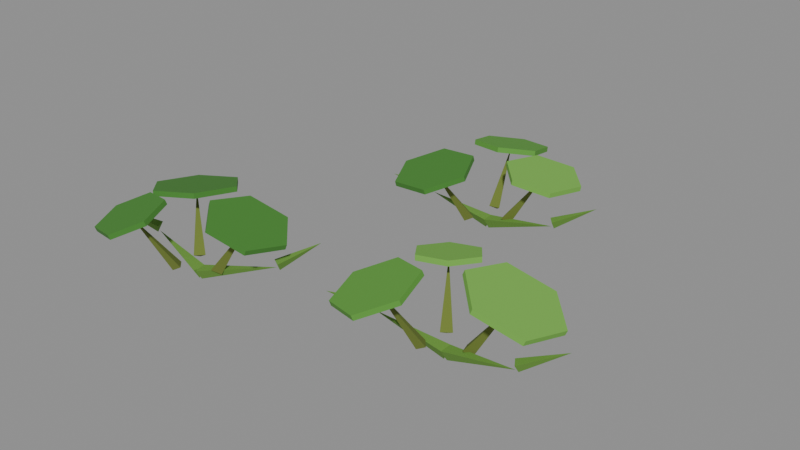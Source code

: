 # Source: pumpkin-2.blend  (saved by Blender 5.2.45; exported with 4.5.12 LTS)
import bpy
from mathutils import Matrix  # noqa: F401  (used for matrix-valued properties, if any)

bpy.ops.wm.read_factory_settings(use_empty=True)
scene = bpy.context.scene
scene.name = 'Scene'

# ---- collections
col_col_lowpoly = bpy.data.collections.new('COL_LowPoly'); scene.collection.children.link(col_col_lowpoly)

# ---- images (referenced by path relative to the original .blend; pixels are not part of the script)
import os
ASSET_DIR = os.environ.get("B2B_ASSET_DIR", "")  # directory of the original .blend (textures are referenced by path, not embedded)
HERE = os.path.dirname(os.path.abspath(__file__))  # packed textures are extracted next to this script under _unpacked/

def load_image(name, relpath, width, height, colorspace="sRGB"):
    """Load a texture the original file referenced (path relative to the .blend, or extracted next to this script)."""
    p = next((c for c in (os.path.join(HERE, relpath), os.path.join(ASSET_DIR, relpath)) if relpath and os.path.exists(c)), "")
    if p:
        img = bpy.data.images.load(p, check_existing=True)
        img.name = name
    else:  # same state as the original file: an image datablock whose file is absent (Cycles renders it pink)
        img = bpy.data.images.new(name, width, height)
        img.source = "FILE"
        img.filepath = "//" + (relpath or name)
    img.colorspace_settings.name = colorspace
    return img
img_pumpkin_2_basecolor = load_image('pumpkin-2_BaseColor', '_unpacked/pumpkin-2_BaseColor.c9eb0368.png', 128, 32, 'sRGB')
img_pumpkin_2_maskmap = load_image('pumpkin-2_MaskMap', '_unpacked/pumpkin-2_MaskMap.b76e93ae.png', 128, 32, 'Non-Color')

# ---- materials (node trees are filled in below, after node groups)
mat_m_pumpkin_2 = bpy.data.materials.new('M_pumpkin-2')

# ---- material node trees
mat_m_pumpkin_2.use_nodes = True; mat_m_pumpkin_2.node_tree.nodes.clear()
_N = mat_m_pumpkin_2.node_tree.nodes; _L = mat_m_pumpkin_2.node_tree.links
n0 = _N.new('ShaderNodeBsdfPrincipled'); n0.name = 'Principled BSDF'; n0.location = (-200, 100)
n0.inputs[10].default_value = 0.005
n1 = _N.new('ShaderNodeOutputMaterial'); n1.name = 'Material Output'; n1.location = (200, 100)
n2 = _N.new('ShaderNodeTexImage'); n2.name = 'Image Texture'; n2.location = (0, 0)
n2.image = img_pumpkin_2_basecolor
n2.interpolation = 'Closest'
n3 = _N.new('ShaderNodeTexImage'); n3.name = 'Image Texture.001'; n3.location = (0, 0)
n3.image = img_pumpkin_2_maskmap
n3.interpolation = 'Closest'
n4 = _N.new('ShaderNodeSeparateColor'); n4.name = 'Separate Color'; n4.location = (0, 0)
n5 = _N.new('ShaderNodeMath'); n5.name = 'Math'; n5.location = (0, 0)
n5.operation = 'SUBTRACT'
n5.inputs[0].default_value = 1.0
_L.new(n0.outputs[0], n1.inputs[0])
_L.new(n2.outputs[0], n0.inputs[0])
_L.new(n3.outputs[0], n4.inputs[0])
_L.new(n4.outputs[0], n0.inputs[1])
_L.new(n3.outputs[1], n5.inputs[1])
_L.new(n5.outputs[0], n0.inputs[2])
n1.is_active_output = True

# ---- meshes
me_pumpkin_2 = bpy.data.meshes.new('pumpkin-2')
me_pumpkin_2.from_pydata([(-0.1983, -0.1733, 0.0), (-0.2059, -0.1653, 0.01761), (-0.1975, -0.1844, 0.01761), (-0.08882, -0.1251, 0.0377), (-0.08683, -0.1221, 0.03234), (-0.0969, -0.122, 0.04644), (-0.08209, -0.1309, 0.04644), (-0.05452, -0.06872, 0.06568), (-0.203, -0.1739, 0.0), (-0.2012, -0.1848, 0.01761), (-0.1975, -0.1643, 0.01761), (-0.3099, -0.1551, 0.03532), (-0.3132, -0.1565, 0.03234), (-0.3048, -0.1622, 0.04644), (-0.3122, -0.1465, 0.04644), (-0.3697, -0.1829, 0.06568), (-0.05748, -0.137, 0.0821), (-0.1011, -0.09052, 0.09292), (-0.16, -0.1059, 0.1146), (-0.1753, -0.1677, 0.1254), (-0.1317, -0.2142, 0.1146), (-0.0728, -0.1988, 0.09292), (-0.05489, -0.1363, 0.08964), (-0.09849, -0.08984, 0.1005), (-0.1574, -0.1052, 0.1221), (-0.1727, -0.1671, 0.1329), (-0.1291, -0.2135, 0.1221), (-0.07021, -0.1981, 0.1005), (-0.1636, -0.1647, 0.016), (-0.1777, -0.1594, 0.02461), (-0.1733, -0.1762, 0.02461), (-0.1161, -0.1523, 0.1037), (-0.3138, -0.06865, 0.0876), (-0.3302, -0.136, 0.09567), (-0.2806, -0.1823, 0.1118), (-0.2145, -0.1613, 0.1199), (-0.1981, -0.09396, 0.1118), (-0.2478, -0.04763, 0.09567), (-0.3152, -0.06739, 0.09538), (-0.3316, -0.1347, 0.1034), (-0.282, -0.1811, 0.1196), (-0.2159, -0.16, 0.1277), (-0.1995, -0.0927, 0.1196), (-0.2491, -0.04637, 0.1034), (-0.2285, -0.1483, 0.016), (-0.2254, -0.163, 0.02461), (-0.2136, -0.1503, 0.02461), (-0.2644, -0.1147, 0.1037), (-0.2969, -0.2729, 0.08499), (-0.2456, -0.2875, 0.09437), (-0.2101, -0.2512, 0.1131), (-0.2259, -0.2002, 0.1225), (-0.2772, -0.1856, 0.1131), (-0.3127, -0.2219, 0.09437), (-0.2988, -0.2749, 0.0925), (-0.2476, -0.2895, 0.1019), (-0.212, -0.2531, 0.1206), (-0.2278, -0.2022, 0.13), (-0.2791, -0.1876, 0.1206), (-0.3146, -0.2239, 0.1019), (-0.2273, -0.2017, 0.016), (-0.2125, -0.1989, 0.02461), (-0.2249, -0.1868, 0.02461), (-0.2616, -0.2368, 0.1037), (0.2056, -0.1116, 0.0), (0.2023, -0.101, 0.01761), (0.2014, -0.1218, 0.01761), (0.314, -0.1164, 0.03533), (0.3171, -0.1146, 0.03234), (0.3081, -0.11, 0.04644), (0.3174, -0.1246, 0.04644), (0.3697, -0.08109, 0.06568), (0.2006, -0.1117, 0.0), (0.2052, -0.1217, 0.01761), (0.2034, -0.101, 0.01761), (0.09295, -0.1206, 0.03522), (0.09011, -0.1228, 0.03234), (0.09959, -0.1262, 0.04644), (0.08851, -0.1129, 0.04644), (0.04217, -0.1627, 0.06568), (0.3513, -0.06873, 0.07681), (0.3016, -0.01772, 0.09027), (0.2369, -0.03636, 0.1172), (0.222, -0.106, 0.1307), (0.2717, -0.157, 0.1172), (0.3364, -0.1384, 0.09027), (0.3542, -0.06791, 0.08424), (0.3045, -0.01689, 0.0977), (0.2398, -0.03554, 0.1246), (0.2248, -0.1052, 0.1381), (0.2746, -0.1562, 0.1246), (0.3392, -0.1376, 0.0977), (0.2398, -0.1009, 0.016), (0.2256, -0.09597, 0.02461), (0.2303, -0.1126, 0.02461), (0.287, -0.08727, 0.1037), (0.123, -0.001662, 0.09129), (0.1021, -0.04718, 0.09752), (0.1309, -0.0867, 0.11), (0.1806, -0.08069, 0.1162), (0.2015, -0.03518, 0.11), (0.1727, 0.004341, 0.09752), (0.1218, -6.822e-05, 0.09905), (0.1009, -0.04559, 0.1053), (0.1297, -0.0851, 0.1177), (0.1795, -0.0791, 0.1239), (0.2003, -0.03358, 0.1177), (0.1715, 0.005934, 0.1053), (0.1806, -0.08061, 0.016), (0.1808, -0.09564, 0.02461), (0.1948, -0.08543, 0.02461), (0.1516, -0.04089, 0.1037), (0.09247, -0.206, 0.0824), (0.1497, -0.2279, 0.09307), (0.1941, -0.19, 0.1144), (0.1814, -0.13, 0.1251), (0.1241, -0.108, 0.1144), (0.07968, -0.146, 0.09307), (0.09038, -0.2077, 0.08992), (0.1476, -0.2297, 0.1006), (0.1921, -0.1917, 0.1219), (0.1793, -0.1318, 0.1326), (0.122, -0.1098, 0.1219), (0.0776, -0.1478, 0.1006), (0.174, -0.1363, 0.016), (0.189, -0.1349, 0.02461), (0.1777, -0.1217, 0.02461), (0.1366, -0.1682, 0.1037), (0.02776, 0.2272, 0.0), (0.02335, 0.2374, 0.01761), (0.0247, 0.2166, 0.01761), (0.1389, 0.2345, 0.03595), (0.1418, 0.2366, 0.03234), (0.1324, 0.2402, 0.04644), (0.1432, 0.2267, 0.04644), (0.1905, 0.2757, 0.06568), (0.02278, 0.2269, 0.0), (0.02721, 0.2168, 0.01761), (0.02582, 0.2375, 0.01761), (-0.07716, 0.2202, 0.03356), (-0.08002, 0.2181, 0.03234), (-0.07059, 0.2145, 0.04644), (-0.08145, 0.228, 0.04644), (-0.1286, 0.179, 0.06568), (0.1689, 0.2599, 0.09516), (0.1277, 0.3046, 0.09945), (0.06895, 0.2911, 0.108), (0.0513, 0.233, 0.1123), (0.09244, 0.1883, 0.108), (0.1512, 0.2017, 0.09945), (0.17, 0.2601, 0.1031), (0.1288, 0.3048, 0.1074), (0.07005, 0.2914, 0.1159), (0.0524, 0.2333, 0.1202), (0.09353, 0.1886, 0.1159), (0.1523, 0.202, 0.1074), (0.0625, 0.2356, 0.016), (0.0486, 0.2413, 0.02461), (0.05245, 0.2244, 0.02461), (0.1104, 0.2465, 0.1037), (-0.005853, 0.3682, 0.08936), (-0.04983, 0.3291, 0.09655), (-0.03744, 0.2729, 0.1109), (0.01893, 0.2558, 0.1181), (0.06291, 0.295, 0.1109), (0.05051, 0.3512, 0.09655), (-0.00627, 0.3701, 0.09712), (-0.05025, 0.331, 0.1043), (-0.03785, 0.2748, 0.1187), (0.01851, 0.2577, 0.1259), (0.06249, 0.2969, 0.1187), (0.0501, 0.3531, 0.1043), (0.01705, 0.2644, 0.016), (0.01124, 0.2505, 0.02461), (0.02815, 0.2542, 0.02461), (0.006462, 0.3124, 0.1037), (-0.06383, 0.1079, 0.08869), (-0.001207, 0.09965, 0.09621), (0.0358, 0.1492, 0.1113), (0.01018, 0.2069, 0.1188), (-0.05244, 0.2151, 0.1113), (-0.08945, 0.1656, 0.09621), (-0.06496, 0.1064, 0.09646), (-0.00234, 0.09814, 0.104), (0.03467, 0.1476, 0.119), (0.00905, 0.2054, 0.1266), (-0.05357, 0.2136, 0.119), (-0.09058, 0.1641, 0.104), (0.002401, 0.1965, 0.016), (0.01669, 0.2011, 0.02461), (0.002822, 0.2115, 0.02461), (-0.02704, 0.1571, 0.1037)], [], [(0, 1, 3), (1, 2, 3), (2, 0, 3), (2, 1, 0), (4, 5, 7), (5, 6, 7), (6, 4, 7), (6, 5, 4), (8, 9, 11), (9, 10, 11), (10, 8, 11), (10, 9, 8), (12, 13, 15), (13, 14, 15), (14, 12, 15), (14, 13, 12), (16, 17, 23, 22), (17, 18, 24, 23), (18, 19, 25, 24), (19, 20, 26, 25), (20, 21, 27, 26), (21, 16, 22, 27), (21, 20, 19, 18, 17, 16), (22, 23, 24, 25, 26, 27), (28, 29, 31), (29, 30, 31), (30, 28, 31), (30, 29, 28), (32, 33, 39, 38), (33, 34, 40, 39), (34, 35, 41, 40), (35, 36, 42, 41), (36, 37, 43, 42), (37, 32, 38, 43), (37, 36, 35, 34, 33, 32), (38, 39, 40, 41, 42, 43), (44, 45, 47), (45, 46, 47), (46, 44, 47), (46, 45, 44), (48, 49, 55, 54), (49, 50, 56, 55), (50, 51, 57, 56), (51, 52, 58, 57), (52, 53, 59, 58), (53, 48, 54, 59), (53, 52, 51, 50, 49, 48), (54, 55, 56, 57, 58, 59), (60, 61, 63), (61, 62, 63), (62, 60, 63), (62, 61, 60), (64, 65, 67), (65, 66, 67), (66, 64, 67), (66, 65, 64), (68, 69, 71), (69, 70, 71), (70, 68, 71), (70, 69, 68), (72, 73, 75), (73, 74, 75), (74, 72, 75), (74, 73, 72), (76, 77, 79), (77, 78, 79), (78, 76, 79), (78, 77, 76), (80, 81, 87, 86), (81, 82, 88, 87), (82, 83, 89, 88), (83, 84, 90, 89), (84, 85, 91, 90), (85, 80, 86, 91), (85, 84, 83, 82, 81, 80), (86, 87, 88, 89, 90, 91), (92, 93, 95), (93, 94, 95), (94, 92, 95), (94, 93, 92), (96, 97, 103, 102), (97, 98, 104, 103), (98, 99, 105, 104), (99, 100, 106, 105), (100, 101, 107, 106), (101, 96, 102, 107), (101, 100, 99, 98, 97, 96), (102, 103, 104, 105, 106, 107), (108, 109, 111), (109, 110, 111), (110, 108, 111), (110, 109, 108), (112, 113, 119, 118), (113, 114, 120, 119), (114, 115, 121, 120), (115, 116, 122, 121), (116, 117, 123, 122), (117, 112, 118, 123), (117, 116, 115, 114, 113, 112), (118, 119, 120, 121, 122, 123), (124, 125, 127), (125, 126, 127), (126, 124, 127), (126, 125, 124), (128, 129, 131), (129, 130, 131), (130, 128, 131), (130, 129, 128), (132, 133, 135), (133, 134, 135), (134, 132, 135), (134, 133, 132), (136, 137, 139), (137, 138, 139), (138, 136, 139), (138, 137, 136), (140, 141, 143), (141, 142, 143), (142, 140, 143), (142, 141, 140), (144, 145, 151, 150), (145, 146, 152, 151), (146, 147, 153, 152), (147, 148, 154, 153), (148, 149, 155, 154), (149, 144, 150, 155), (149, 148, 147, 146, 145, 144), (150, 151, 152, 153, 154, 155), (156, 157, 159), (157, 158, 159), (158, 156, 159), (158, 157, 156), (160, 161, 167, 166), (161, 162, 168, 167), (162, 163, 169, 168), (163, 164, 170, 169), (164, 165, 171, 170), (165, 160, 166, 171), (165, 164, 163, 162, 161, 160), (166, 167, 168, 169, 170, 171), (172, 173, 175), (173, 174, 175), (174, 172, 175), (174, 173, 172), (176, 177, 183, 182), (177, 178, 184, 183), (178, 179, 185, 184), (179, 180, 186, 185), (180, 181, 187, 186), (181, 176, 182, 187), (181, 180, 179, 178, 177, 176), (182, 183, 184, 185, 186, 187), (188, 189, 191), (189, 190, 191), (190, 188, 191), (190, 189, 188)])
_uv = me_pumpkin_2.uv_layers.new(name='UVMap')
_uv.uv.foreach_set('vector', [0.5625, 0.75, 0.5625, 0.75, 0.5625, 0.75, 0.5625, 0.75, 0.5625, 0.75, 0.5625, 0.75, 0.5625, 0.75, 0.5625, 0.75, 0.5625, 0.75, 0.5625, 0.75, 0.5625, 0.75, 0.5625, 0.75, 0.5625, 0.75, 0.5625, 0.75, 0.5625, 0.75, 0.5625, 0.75, 0.5625, 0.75, 0.5625, 0.75, 0.5625, 0.75, 0.5625, 0.75, 0.5625, 0.75, 0.5625, 0.75, 0.5625, 0.75, 0.5625, 0.75, 0.5625, 0.75, 0.5625, 0.75, 0.5625, 0.75, 0.5625, 0.75, 0.5625, 0.75, 0.5625, 0.75, 0.5625, 0.75, 0.5625, 0.75, 0.5625, 0.75, 0.5625, 0.75, 0.5625, 0.75, 0.5625, 0.75, 0.5625, 0.75, 0.5625, 0.75, 0.5625, 0.75, 0.5625, 0.75, 0.5625, 0.75, 0.5625, 0.75, 0.5625, 0.75, 0.5625, 0.75, 0.5625, 0.75, 0.5625, 0.75, 0.5625, 0.75, 0.5625, 0.75, 0.3125, 0.75, 0.3125, 0.75, 0.3125, 0.75, 0.3125, 0.75, 0.3125, 0.75, 0.3125, 0.75, 0.3125, 0.75, 0.3125, 0.75, 0.3125, 0.75, 0.3125, 0.75, 0.3125, 0.75, 0.3125, 0.75, 0.3125, 0.75, 0.3125, 0.75, 0.3125, 0.75, 0.3125, 0.75, 0.3125, 0.75, 0.3125, 0.75, 0.3125, 0.75, 0.3125, 0.75, 0.3125, 0.75, 0.3125, 0.75, 0.3125, 0.75, 0.3125, 0.75, 0.3125, 0.75, 0.3125, 0.75, 0.3125, 0.75, 0.3125, 0.75, 0.3125, 0.75, 0.3125, 0.75, 0.3125, 0.75, 0.3125, 0.75, 0.3125, 0.75, 0.3125, 0.75, 0.3125, 0.75, 0.3125, 0.75, 0.6875, 0.75, 0.6875, 0.75, 0.6875, 0.75, 0.6875, 0.75, 0.6875, 0.75, 0.6875, 0.75, 0.6875, 0.75, 0.6875, 0.75, 0.6875, 0.75, 0.6875, 0.75, 0.6875, 0.75, 0.6875, 0.75, 0.3125, 0.75, 0.3125, 0.75, 0.3125, 0.75, 0.3125, 0.75, 0.3125, 0.75, 0.3125, 0.75, 0.3125, 0.75, 0.3125, 0.75, 0.3125, 0.75, 0.3125, 0.75, 0.3125, 0.75, 0.3125, 0.75, 0.3125, 0.75, 0.3125, 0.75, 0.3125, 0.75, 0.3125, 0.75, 0.3125, 0.75, 0.3125, 0.75, 0.3125, 0.75, 0.3125, 0.75, 0.3125, 0.75, 0.3125, 0.75, 0.3125, 0.75, 0.3125, 0.75, 0.3125, 0.75, 0.3125, 0.75, 0.3125, 0.75, 0.3125, 0.75, 0.3125, 0.75, 0.3125, 0.75, 0.3125, 0.75, 0.3125, 0.75, 0.3125, 0.75, 0.3125, 0.75, 0.3125, 0.75, 0.3125, 0.75, 0.6875, 0.75, 0.6875, 0.75, 0.6875, 0.75, 0.6875, 0.75, 0.6875, 0.75, 0.6875, 0.75, 0.6875, 0.75, 0.6875, 0.75, 0.6875, 0.75, 0.6875, 0.75, 0.6875, 0.75, 0.6875, 0.75, 0.3125, 0.75, 0.3125, 0.75, 0.3125, 0.75, 0.3125, 0.75, 0.3125, 0.75, 0.3125, 0.75, 0.3125, 0.75, 0.3125, 0.75, 0.3125, 0.75, 0.3125, 0.75, 0.3125, 0.75, 0.3125, 0.75, 0.3125, 0.75, 0.3125, 0.75, 0.3125, 0.75, 0.3125, 0.75, 0.3125, 0.75, 0.3125, 0.75, 0.3125, 0.75, 0.3125, 0.75, 0.3125, 0.75, 0.3125, 0.75, 0.3125, 0.75, 0.3125, 0.75, 0.3125, 0.75, 0.3125, 0.75, 0.3125, 0.75, 0.3125, 0.75, 0.3125, 0.75, 0.3125, 0.75, 0.3125, 0.75, 0.3125, 0.75, 0.3125, 0.75, 0.3125, 0.75, 0.3125, 0.75, 0.3125, 0.75, 0.6875, 0.75, 0.6875, 0.75, 0.6875, 0.75, 0.6875, 0.75, 0.6875, 0.75, 0.6875, 0.75, 0.6875, 0.75, 0.6875, 0.75, 0.6875, 0.75, 0.6875, 0.75, 0.6875, 0.75, 0.6875, 0.75, 0.5625, 0.75, 0.5625, 0.75, 0.5625, 0.75, 0.5625, 0.75, 0.5625, 0.75, 0.5625, 0.75, 0.5625, 0.75, 0.5625, 0.75, 0.5625, 0.75, 0.5625, 0.75, 0.5625, 0.75, 0.5625, 0.75, 0.5625, 0.75, 0.5625, 0.75, 0.5625, 0.75, 0.5625, 0.75, 0.5625, 0.75, 0.5625, 0.75, 0.5625, 0.75, 0.5625, 0.75, 0.5625, 0.75, 0.5625, 0.75, 0.5625, 0.75, 0.5625, 0.75, 0.5625, 0.75, 0.5625, 0.75, 0.5625, 0.75, 0.5625, 0.75, 0.5625, 0.75, 0.5625, 0.75, 0.5625, 0.75, 0.5625, 0.75, 0.5625, 0.75, 0.5625, 0.75, 0.5625, 0.75, 0.5625, 0.75, 0.5625, 0.75, 0.5625, 0.75, 0.5625, 0.75, 0.5625, 0.75, 0.5625, 0.75, 0.5625, 0.75, 0.5625, 0.75, 0.5625, 0.75, 0.5625, 0.75, 0.5625, 0.75, 0.5625, 0.75, 0.5625, 0.75, 0.4375, 0.75, 0.4375, 0.75, 0.4375, 0.75, 0.4375, 0.75, 0.4375, 0.75, 0.4375, 0.75, 0.4375, 0.75, 0.4375, 0.75, 0.4375, 0.75, 0.4375, 0.75, 0.4375, 0.75, 0.4375, 0.75, 0.4375, 0.75, 0.4375, 0.75, 0.4375, 0.75, 0.4375, 0.75, 0.4375, 0.75, 0.4375, 0.75, 0.4375, 0.75, 0.4375, 0.75, 0.4375, 0.75, 0.4375, 0.75, 0.4375, 0.75, 0.4375, 0.75, 0.4375, 0.75, 0.4375, 0.75, 0.4375, 0.75, 0.4375, 0.75, 0.4375, 0.75, 0.4375, 0.75, 0.4375, 0.75, 0.4375, 0.75, 0.4375, 0.75, 0.4375, 0.75, 0.4375, 0.75, 0.4375, 0.75, 0.6875, 0.75, 0.6875, 0.75, 0.6875, 0.75, 0.6875, 0.75, 0.6875, 0.75, 0.6875, 0.75, 0.6875, 0.75, 0.6875, 0.75, 0.6875, 0.75, 0.6875, 0.75, 0.6875, 0.75, 0.6875, 0.75, 0.4375, 0.75, 0.4375, 0.75, 0.4375, 0.75, 0.4375, 0.75, 0.4375, 0.75, 0.4375, 0.75, 0.4375, 0.75, 0.4375, 0.75, 0.4375, 0.75, 0.4375, 0.75, 0.4375, 0.75, 0.4375, 0.75, 0.4375, 0.75, 0.4375, 0.75, 0.4375, 0.75, 0.4375, 0.75, 0.4375, 0.75, 0.4375, 0.75, 0.4375, 0.75, 0.4375, 0.75, 0.4375, 0.75, 0.4375, 0.75, 0.4375, 0.75, 0.4375, 0.75, 0.4375, 0.75, 0.4375, 0.75, 0.4375, 0.75, 0.4375, 0.75, 0.4375, 0.75, 0.4375, 0.75, 0.4375, 0.75, 0.4375, 0.75, 0.4375, 0.75, 0.4375, 0.75, 0.4375, 0.75, 0.4375, 0.75, 0.6875, 0.75, 0.6875, 0.75, 0.6875, 0.75, 0.6875, 0.75, 0.6875, 0.75, 0.6875, 0.75, 0.6875, 0.75, 0.6875, 0.75, 0.6875, 0.75, 0.6875, 0.75, 0.6875, 0.75, 0.6875, 0.75, 0.1875, 0.75, 0.1875, 0.75, 0.1875, 0.75, 0.1875, 0.75, 0.1875, 0.75, 0.1875, 0.75, 0.1875, 0.75, 0.1875, 0.75, 0.1875, 0.75, 0.1875, 0.75, 0.1875, 0.75, 0.1875, 0.75, 0.1875, 0.75, 0.1875, 0.75, 0.1875, 0.75, 0.1875, 0.75, 0.1875, 0.75, 0.1875, 0.75, 0.1875, 0.75, 0.1875, 0.75, 0.1875, 0.75, 0.1875, 0.75, 0.1875, 0.75, 0.1875, 0.75, 0.1875, 0.75, 0.1875, 0.75, 0.1875, 0.75, 0.1875, 0.75, 0.1875, 0.75, 0.1875, 0.75, 0.1875, 0.75, 0.1875, 0.75, 0.1875, 0.75, 0.1875, 0.75, 0.1875, 0.75, 0.1875, 0.75, 0.6875, 0.75, 0.6875, 0.75, 0.6875, 0.75, 0.6875, 0.75, 0.6875, 0.75, 0.6875, 0.75, 0.6875, 0.75, 0.6875, 0.75, 0.6875, 0.75, 0.6875, 0.75, 0.6875, 0.75, 0.6875, 0.75, 0.5625, 0.75, 0.5625, 0.75, 0.5625, 0.75, 0.5625, 0.75, 0.5625, 0.75, 0.5625, 0.75, 0.5625, 0.75, 0.5625, 0.75, 0.5625, 0.75, 0.5625, 0.75, 0.5625, 0.75, 0.5625, 0.75, 0.5625, 0.75, 0.5625, 0.75, 0.5625, 0.75, 0.5625, 0.75, 0.5625, 0.75, 0.5625, 0.75, 0.5625, 0.75, 0.5625, 0.75, 0.5625, 0.75, 0.5625, 0.75, 0.5625, 0.75, 0.5625, 0.75, 0.5625, 0.75, 0.5625, 0.75, 0.5625, 0.75, 0.5625, 0.75, 0.5625, 0.75, 0.5625, 0.75, 0.5625, 0.75, 0.5625, 0.75, 0.5625, 0.75, 0.5625, 0.75, 0.5625, 0.75, 0.5625, 0.75, 0.5625, 0.75, 0.5625, 0.75, 0.5625, 0.75, 0.5625, 0.75, 0.5625, 0.75, 0.5625, 0.75, 0.5625, 0.75, 0.5625, 0.75, 0.5625, 0.75, 0.5625, 0.75, 0.5625, 0.75, 0.5625, 0.75, 0.4375, 0.75, 0.4375, 0.75, 0.4375, 0.75, 0.4375, 0.75, 0.4375, 0.75, 0.4375, 0.75, 0.4375, 0.75, 0.4375, 0.75, 0.4375, 0.75, 0.4375, 0.75, 0.4375, 0.75, 0.4375, 0.75, 0.4375, 0.75, 0.4375, 0.75, 0.4375, 0.75, 0.4375, 0.75, 0.4375, 0.75, 0.4375, 0.75, 0.4375, 0.75, 0.4375, 0.75, 0.4375, 0.75, 0.4375, 0.75, 0.4375, 0.75, 0.4375, 0.75, 0.4375, 0.75, 0.4375, 0.75, 0.4375, 0.75, 0.4375, 0.75, 0.4375, 0.75, 0.4375, 0.75, 0.4375, 0.75, 0.4375, 0.75, 0.4375, 0.75, 0.4375, 0.75, 0.4375, 0.75, 0.4375, 0.75, 0.6875, 0.75, 0.6875, 0.75, 0.6875, 0.75, 0.6875, 0.75, 0.6875, 0.75, 0.6875, 0.75, 0.6875, 0.75, 0.6875, 0.75, 0.6875, 0.75, 0.6875, 0.75, 0.6875, 0.75, 0.6875, 0.75, 0.1875, 0.75, 0.1875, 0.75, 0.1875, 0.75, 0.1875, 0.75, 0.1875, 0.75, 0.1875, 0.75, 0.1875, 0.75, 0.1875, 0.75, 0.1875, 0.75, 0.1875, 0.75, 0.1875, 0.75, 0.1875, 0.75, 0.1875, 0.75, 0.1875, 0.75, 0.1875, 0.75, 0.1875, 0.75, 0.1875, 0.75, 0.1875, 0.75, 0.1875, 0.75, 0.1875, 0.75, 0.1875, 0.75, 0.1875, 0.75, 0.1875, 0.75, 0.1875, 0.75, 0.1875, 0.75, 0.1875, 0.75, 0.1875, 0.75, 0.1875, 0.75, 0.1875, 0.75, 0.1875, 0.75, 0.1875, 0.75, 0.1875, 0.75, 0.1875, 0.75, 0.1875, 0.75, 0.1875, 0.75, 0.1875, 0.75, 0.6875, 0.75, 0.6875, 0.75, 0.6875, 0.75, 0.6875, 0.75, 0.6875, 0.75, 0.6875, 0.75, 0.6875, 0.75, 0.6875, 0.75, 0.6875, 0.75, 0.6875, 0.75, 0.6875, 0.75, 0.6875, 0.75, 0.3125, 0.75, 0.3125, 0.75, 0.3125, 0.75, 0.3125, 0.75, 0.3125, 0.75, 0.3125, 0.75, 0.3125, 0.75, 0.3125, 0.75, 0.3125, 0.75, 0.3125, 0.75, 0.3125, 0.75, 0.3125, 0.75, 0.3125, 0.75, 0.3125, 0.75, 0.3125, 0.75, 0.3125, 0.75, 0.3125, 0.75, 0.3125, 0.75, 0.3125, 0.75, 0.3125, 0.75, 0.3125, 0.75, 0.3125, 0.75, 0.3125, 0.75, 0.3125, 0.75, 0.3125, 0.75, 0.3125, 0.75, 0.3125, 0.75, 0.3125, 0.75, 0.3125, 0.75, 0.3125, 0.75, 0.3125, 0.75, 0.3125, 0.75, 0.3125, 0.75, 0.3125, 0.75, 0.3125, 0.75, 0.3125, 0.75, 0.6875, 0.75, 0.6875, 0.75, 0.6875, 0.75, 0.6875, 0.75, 0.6875, 0.75, 0.6875, 0.75, 0.6875, 0.75, 0.6875, 0.75, 0.6875, 0.75, 0.6875, 0.75, 0.6875, 0.75, 0.6875, 0.75])
me_pumpkin_2.materials.append(mat_m_pumpkin_2)
me_pumpkin_2.update()

# ---- objects
ob_pumpkin_2 = bpy.data.objects.new('pumpkin-2', me_pumpkin_2)

# ---- transforms, parenting, visibility, modifiers, constraints
ob_pumpkin_2.location = (0.0, 0.0, 0.0)

# ---- collection membership
col_col_lowpoly.objects.link(ob_pumpkin_2)

# ---- scene / render settings (as saved in the file)
scene.frame_start = 1; scene.frame_end = 250; scene.frame_set(1)
scene.render.engine = 'BLENDER_EEVEE_NEXT'
scene.render.bake_bias = 0.0
scene.render.bake_samples = 0
scene.render.compositor_device = 'GPU'
scene.eevee.use_volume_custom_range = False
scene.eevee.fast_gi_thickness_near = 0.1
scene.eevee.fast_gi_thickness_far = 0.0
scene.eevee.ray_tracing_options.screen_trace_thickness = 0.1
bpy.context.view_layer.update()

# ---- added for rendering (the .blend has no active camera and no usable light): camera, sun + grey world if the file has none
cam_auto = bpy.data.cameras.new('AutoCamera')
cam_auto.lens = 50.0
cam_auto.sensor_width = 36.0
cam_auto.clip_end = 1000.0
ob_auto_camera = bpy.data.objects.new('AutoCamera', cam_auto)
scene.collection.objects.link(ob_auto_camera)
ob_auto_camera.location = (0.925577, -1.07036, 0.809508)
ob_auto_camera.rotation_euler = (1.09748, -7.21219e-08, 0.694738)
scene.camera = ob_auto_camera
light_auto_sun = bpy.data.lights.new('AutoSun', 'SUN')
light_auto_sun.energy = 3.0
light_auto_sun.angle = 0.0523599
ob_auto_sun = bpy.data.objects.new('AutoSun', light_auto_sun)
scene.collection.objects.link(ob_auto_sun)
ob_auto_sun.rotation_euler = (0.872665, 0.174533, 0.523599)
if scene.world is None:
    world_auto = bpy.data.worlds.new('AutoWorld')
    world_auto.color = (0.3, 0.3, 0.3)
    scene.world = world_auto
bpy.context.view_layer.update()
